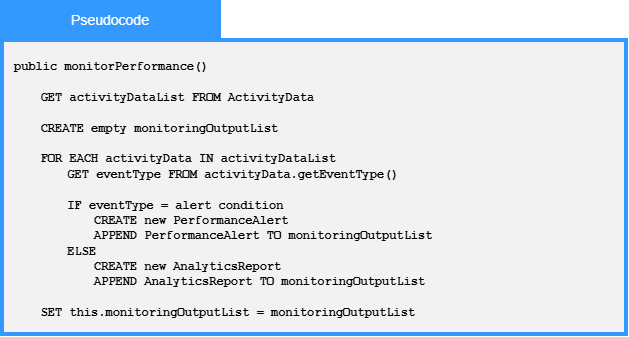

The diagram above was exported from draw.io. Its source (the exported page's mxGraphModel, read from the mxfile embedded in the PNG):
<mxGraphModel dx="1051" dy="705" grid="0" gridSize="10" guides="1" tooltips="1" connect="1" arrows="1" fold="1" page="1" pageScale="1" pageWidth="850" pageHeight="1100" math="0" shadow="0">
  <root>
    <mxCell id="0" />
    <mxCell id="1" parent="0" />
    <mxCell id="r7R1UU_idEqCuL72Va4--1" parent="1" style="whiteSpace=wrap;html=1;fillColor=#F2F2F2;strokeWidth=4;strokeColor=#3399FF;" value="" vertex="1">
      <mxGeometry height="294" width="624" x="117" y="130" as="geometry" />
    </mxCell>
    <mxCell id="r7R1UU_idEqCuL72Va4--2" parent="1" style="rounded=0;whiteSpace=wrap;html=1;strokeColor=#3399FF;fillColor=#3399FF;" value="&lt;font face=&quot;Arial&quot; style=&quot;color: rgb(255, 255, 255); font-size: 14px;&quot;&gt;Pseudocode&lt;/font&gt;" vertex="1">
      <mxGeometry height="40" width="220" x="115" y="90" as="geometry" />
    </mxCell>
    <mxCell id="r7R1UU_idEqCuL72Va4--4" parent="1" style="text;html=1;whiteSpace=wrap;strokeColor=none;fillColor=none;align=left;verticalAlign=middle;rounded=0;verticalAlign=top;" value="&lt;font face=&quot;Courier New&quot;&gt;&lt;b&gt;public monitorPerformance()&lt;/b&gt;&lt;/font&gt;&lt;div&gt;&lt;font face=&quot;Courier New&quot;&gt;&lt;b&gt;&lt;span style=&quot;white-space: pre;&quot;&gt;&#09;&lt;/span&gt;&lt;br&gt;&lt;/b&gt;&lt;/font&gt;&lt;/div&gt;&lt;div&gt;&lt;div&gt;&lt;font face=&quot;Courier New&quot;&gt;&lt;b&gt;&lt;span style=&quot;white-space: pre;&quot;&gt;&#09;&lt;/span&gt;GET activityDataList FROM ActivityData&lt;br&gt;&lt;/b&gt;&lt;/font&gt;&lt;/div&gt;&lt;/div&gt;&lt;div&gt;&lt;font face=&quot;Courier New&quot;&gt;&lt;b&gt;&lt;span style=&quot;white-space: pre;&quot;&gt;&#09;&lt;/span&gt;&lt;/b&gt;&lt;/font&gt;&lt;/div&gt;&lt;div&gt;&lt;font face=&quot;Courier New&quot;&gt;&lt;b&gt;&lt;span style=&quot;white-space: pre;&quot;&gt;&#09;&lt;/span&gt;CREATE empty monitoringOutputList&lt;br&gt;&lt;/b&gt;&lt;/font&gt;&lt;/div&gt;&lt;div&gt;&lt;font face=&quot;Courier New&quot;&gt;&lt;b&gt;&lt;br&gt;&lt;/b&gt;&lt;/font&gt;&lt;/div&gt;&lt;div&gt;&lt;font face=&quot;Courier New&quot;&gt;&lt;b&gt;&lt;span style=&quot;white-space: pre;&quot;&gt;&#09;&lt;/span&gt;FOR EACH activityData IN activityDataList&lt;br&gt;&lt;/b&gt;&lt;/font&gt;&lt;/div&gt;&lt;div&gt;&lt;font face=&quot;Courier New&quot;&gt;&lt;b&gt;&lt;span style=&quot;white-space: pre;&quot;&gt;&#09;&lt;/span&gt;&lt;span style=&quot;white-space: pre;&quot;&gt;&#09;&lt;/span&gt;GET eventType FROM activityData.getEventType()&lt;/b&gt;&lt;/font&gt;&lt;/div&gt;&lt;div&gt;&lt;font face=&quot;Courier New&quot;&gt;&lt;b&gt;&lt;br&gt;&lt;/b&gt;&lt;/font&gt;&lt;/div&gt;&lt;div&gt;&lt;font face=&quot;Courier New&quot;&gt;&lt;b&gt;&lt;span style=&quot;white-space: pre;&quot;&gt;&#09;&lt;/span&gt;&lt;span style=&quot;white-space: pre;&quot;&gt;&#09;&lt;/span&gt;IF eventType = alert condition&lt;br&gt;&lt;/b&gt;&lt;/font&gt;&lt;/div&gt;&lt;div&gt;&lt;font face=&quot;Courier New&quot;&gt;&lt;b&gt;&lt;span style=&quot;white-space: pre;&quot;&gt;&#09;&lt;/span&gt;&lt;span style=&quot;white-space: pre;&quot;&gt;&#09;&lt;/span&gt;&lt;span style=&quot;white-space: pre;&quot;&gt;&#09;&lt;/span&gt;CREATE new PerformanceAlert&lt;br&gt;&lt;/b&gt;&lt;/font&gt;&lt;/div&gt;&lt;div&gt;&lt;font face=&quot;Courier New&quot;&gt;&lt;b&gt;&lt;span style=&quot;white-space: pre;&quot;&gt;&#09;&lt;/span&gt;&lt;span style=&quot;white-space: pre;&quot;&gt;&#09;&lt;/span&gt;&lt;span style=&quot;white-space: pre;&quot;&gt;&#09;&lt;/span&gt;APPEND PerformanceAlert TO monitoringOutputList&lt;br&gt;&lt;/b&gt;&lt;/font&gt;&lt;/div&gt;&lt;div&gt;&lt;font face=&quot;Courier New&quot;&gt;&lt;b&gt;&lt;span style=&quot;white-space: pre;&quot;&gt;&#09;&lt;/span&gt;&lt;span style=&quot;white-space: pre;&quot;&gt;&#09;&lt;/span&gt;ELSE&lt;br&gt;&lt;/b&gt;&lt;/font&gt;&lt;/div&gt;&lt;div&gt;&lt;font face=&quot;Courier New&quot;&gt;&lt;b&gt;&lt;span style=&quot;white-space: pre;&quot;&gt;&#09;&lt;/span&gt;&lt;span style=&quot;white-space: pre;&quot;&gt;&#09;&lt;/span&gt;&lt;span style=&quot;white-space: pre;&quot;&gt;&#09;&lt;/span&gt;CREATE new AnalyticsReport&lt;br&gt;&lt;/b&gt;&lt;/font&gt;&lt;/div&gt;&lt;div&gt;&lt;font face=&quot;Courier New&quot;&gt;&lt;b&gt;&lt;span style=&quot;white-space: pre;&quot;&gt;&#09;&lt;/span&gt;&lt;span style=&quot;white-space: pre;&quot;&gt;&#09;&lt;/span&gt;&lt;span style=&quot;white-space: pre;&quot;&gt;&#09;&lt;/span&gt;APPEND AnalyticsReport TO monitoringOutputList&lt;/b&gt;&lt;/font&gt;&lt;/div&gt;&lt;div&gt;&lt;font face=&quot;Courier New&quot;&gt;&lt;b&gt;&lt;br&gt;&lt;/b&gt;&lt;/font&gt;&lt;/div&gt;&lt;div&gt;&lt;font face=&quot;Courier New&quot;&gt;&lt;b&gt;&lt;span style=&quot;white-space: pre;&quot;&gt;&#09;&lt;/span&gt;SET this.monitoringOutputList = monitoringOutputList&lt;/b&gt;&lt;/font&gt;&lt;/div&gt;&lt;div&gt;&lt;span style=&quot;white-space: pre;&quot;&gt;&#09;&lt;/span&gt;&amp;nbsp;&lt;br&gt;&lt;/div&gt;" vertex="1">
      <mxGeometry height="276" width="597" x="127" y="142" as="geometry" />
    </mxCell>
  </root>
</mxGraphModel>